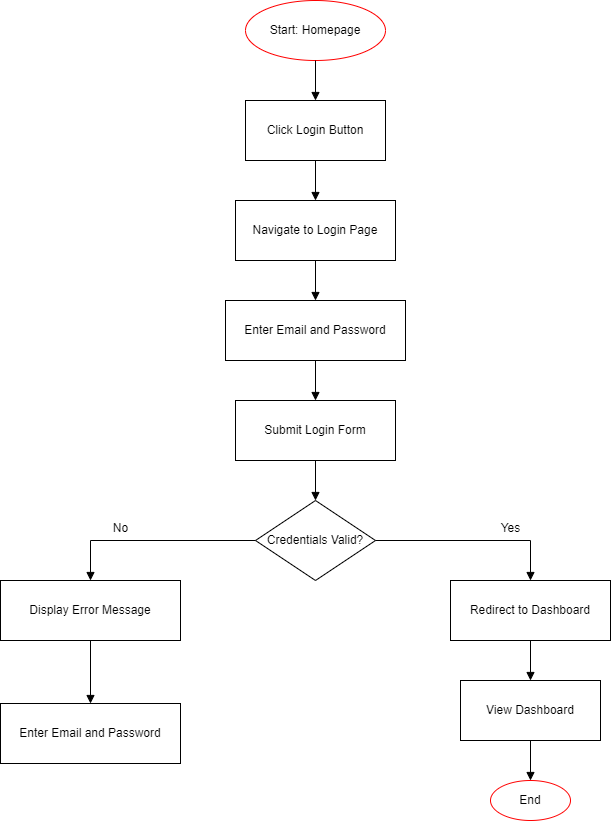

The diagram above was exported from draw.io. Its source (the exported page's mxGraphModel, read from the mxfile embedded in the PNG):
<mxGraphModel dx="1036" dy="606" grid="1" gridSize="10" guides="1" tooltips="1" connect="1" arrows="1" fold="1" page="1" pageScale="1" pageWidth="1169" pageHeight="827" math="0" shadow="0">
  <root>
    <mxCell id="0" />
    <mxCell id="1" parent="0" />
    <mxCell id="2" value="Start: Homepage" style="ellipse;whiteSpace=wrap;html=1;strokeColor=#FF0000;fillColor=none;" parent="1" vertex="1">
      <mxGeometry x="415" y="47" width="140" height="60" as="geometry" />
    </mxCell>
    <mxCell id="3" value="Click Login Button" style="rounded=0;whiteSpace=wrap;html=1;" parent="1" vertex="1">
      <mxGeometry x="415" y="147" width="140" height="60" as="geometry" />
    </mxCell>
    <mxCell id="4" value="" style="edgeStyle=orthogonalEdgeStyle;rounded=0;orthogonalLoop=1;jettySize=auto;html=1;endArrow=block;endFill=1;" parent="1" source="2" target="3" edge="1">
      <mxGeometry relative="1" as="geometry" />
    </mxCell>
    <mxCell id="5" value="Navigate to Login Page" style="rounded=0;whiteSpace=wrap;html=1;" parent="1" vertex="1">
      <mxGeometry x="405" y="247" width="160" height="60" as="geometry" />
    </mxCell>
    <mxCell id="6" value="" style="edgeStyle=orthogonalEdgeStyle;rounded=0;orthogonalLoop=1;jettySize=auto;html=1;endArrow=block;endFill=1;" parent="1" source="3" target="5" edge="1">
      <mxGeometry relative="1" as="geometry" />
    </mxCell>
    <mxCell id="7" value="Enter Email and Password" style="rounded=0;whiteSpace=wrap;html=1;" parent="1" vertex="1">
      <mxGeometry x="395" y="347" width="180" height="60" as="geometry" />
    </mxCell>
    <mxCell id="8" value="" style="edgeStyle=orthogonalEdgeStyle;rounded=0;orthogonalLoop=1;jettySize=auto;html=1;endArrow=block;endFill=1;" parent="1" source="5" target="7" edge="1">
      <mxGeometry relative="1" as="geometry" />
    </mxCell>
    <mxCell id="9" value="Submit Login Form" style="rounded=0;whiteSpace=wrap;html=1;" parent="1" vertex="1">
      <mxGeometry x="405" y="447" width="160" height="60" as="geometry" />
    </mxCell>
    <mxCell id="10" value="" style="edgeStyle=orthogonalEdgeStyle;rounded=0;orthogonalLoop=1;jettySize=auto;html=1;endArrow=block;endFill=1;" parent="1" source="7" target="9" edge="1">
      <mxGeometry relative="1" as="geometry" />
    </mxCell>
    <mxCell id="11" value="Credentials Valid?" style="rhombus;whiteSpace=wrap;html=1;" parent="1" vertex="1">
      <mxGeometry x="425" y="547" width="120" height="80" as="geometry" />
    </mxCell>
    <mxCell id="12" value="" style="edgeStyle=orthogonalEdgeStyle;rounded=0;orthogonalLoop=1;jettySize=auto;html=1;endArrow=block;endFill=1;" parent="1" source="9" target="11" edge="1">
      <mxGeometry relative="1" as="geometry" />
    </mxCell>
    <mxCell id="13" value="Display Error Message" style="rounded=0;whiteSpace=wrap;html=1;" parent="1" vertex="1">
      <mxGeometry x="170" y="627" width="180" height="60" as="geometry" />
    </mxCell>
    <mxCell id="14" value="" style="edgeStyle=orthogonalEdgeStyle;rounded=0;orthogonalLoop=1;jettySize=auto;html=1;endArrow=block;endFill=1;" parent="1" source="11" target="13" edge="1">
      <mxGeometry relative="1" as="geometry">
        <Array as="points">
          <mxPoint x="260" y="587" />
        </Array>
      </mxGeometry>
    </mxCell>
    <mxCell id="15" value="Enter Email and Password" style="rounded=0;whiteSpace=wrap;html=1;" parent="1" vertex="1">
      <mxGeometry x="170" y="750" width="180" height="60" as="geometry" />
    </mxCell>
    <mxCell id="16" value="" style="edgeStyle=orthogonalEdgeStyle;rounded=0;orthogonalLoop=1;jettySize=auto;html=1;endArrow=block;endFill=1;" parent="1" source="13" target="15" edge="1">
      <mxGeometry relative="1" as="geometry" />
    </mxCell>
    <mxCell id="17" value="Redirect to Dashboard" style="rounded=0;whiteSpace=wrap;html=1;" parent="1" vertex="1">
      <mxGeometry x="620" y="627" width="160" height="60" as="geometry" />
    </mxCell>
    <mxCell id="18" value="" style="edgeStyle=orthogonalEdgeStyle;rounded=0;orthogonalLoop=1;jettySize=auto;html=1;endArrow=block;endFill=1;" parent="1" source="11" target="17" edge="1">
      <mxGeometry relative="1" as="geometry">
        <Array as="points">
          <mxPoint x="700" y="587" />
        </Array>
      </mxGeometry>
    </mxCell>
    <mxCell id="19" value="View Dashboard" style="rounded=0;whiteSpace=wrap;html=1;" parent="1" vertex="1">
      <mxGeometry x="630" y="727" width="140" height="60" as="geometry" />
    </mxCell>
    <mxCell id="20" value="" style="edgeStyle=orthogonalEdgeStyle;rounded=0;orthogonalLoop=1;jettySize=auto;html=1;endArrow=block;endFill=1;" parent="1" source="17" target="19" edge="1">
      <mxGeometry relative="1" as="geometry" />
    </mxCell>
    <mxCell id="21" value="End" style="ellipse;whiteSpace=wrap;html=1;strokeColor=#FF0000;fillColor=none;" parent="1" vertex="1">
      <mxGeometry x="660" y="827" width="80" height="40" as="geometry" />
    </mxCell>
    <mxCell id="22" value="" style="edgeStyle=orthogonalEdgeStyle;rounded=0;orthogonalLoop=1;jettySize=auto;html=1;endArrow=block;endFill=1;" parent="1" source="19" target="21" edge="1">
      <mxGeometry relative="1" as="geometry" />
    </mxCell>
    <mxCell id="nFPgTN4vlAnz-5DXxV0P-22" value="No" style="text;html=1;align=center;verticalAlign=middle;resizable=0;points=[];autosize=1;strokeColor=none;fillColor=none;" vertex="1" parent="1">
      <mxGeometry x="270" y="560" width="40" height="30" as="geometry" />
    </mxCell>
    <mxCell id="nFPgTN4vlAnz-5DXxV0P-23" value="Yes" style="text;html=1;align=center;verticalAlign=middle;resizable=0;points=[];autosize=1;strokeColor=none;fillColor=none;" vertex="1" parent="1">
      <mxGeometry x="660" y="560" width="40" height="30" as="geometry" />
    </mxCell>
  </root>
</mxGraphModel>